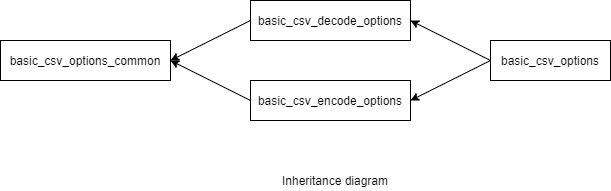

The diagram above was exported from draw.io. Its source (the exported page's mxGraphModel, read from the mxfile embedded in the PNG):
<mxGraphModel dx="1038" dy="498" grid="1" gridSize="10" guides="1" tooltips="1" connect="1" arrows="1" fold="1" page="1" pageScale="1" pageWidth="850" pageHeight="1100" math="0" shadow="0">
  <root>
    <mxCell id="0" />
    <mxCell id="1" parent="0" />
    <mxCell id="73PhMiG5mVZG5eabpBDo-1" value="basic_csv_options" style="rounded=0;whiteSpace=wrap;html=1;" parent="1" vertex="1">
      <mxGeometry x="520" y="160" width="120" height="40" as="geometry" />
    </mxCell>
    <mxCell id="73PhMiG5mVZG5eabpBDo-2" value="basic_csv_decode_options" style="rounded=0;whiteSpace=wrap;html=1;" parent="1" vertex="1">
      <mxGeometry x="280" y="120" width="160" height="40" as="geometry" />
    </mxCell>
    <mxCell id="73PhMiG5mVZG5eabpBDo-3" value="basic_csv_encode_options" style="rounded=0;whiteSpace=wrap;html=1;" parent="1" vertex="1">
      <mxGeometry x="280" y="200" width="160" height="40" as="geometry" />
    </mxCell>
    <mxCell id="73PhMiG5mVZG5eabpBDo-4" value="basic_csv_options_common" style="rounded=0;whiteSpace=wrap;html=1;" parent="1" vertex="1">
      <mxGeometry x="30" y="160" width="170" height="40" as="geometry" />
    </mxCell>
    <mxCell id="73PhMiG5mVZG5eabpBDo-5" value="" style="endArrow=classic;html=1;exitX=0;exitY=0.5;exitDx=0;exitDy=0;entryX=1;entryY=0.5;entryDx=0;entryDy=0;" parent="1" source="73PhMiG5mVZG5eabpBDo-3" target="73PhMiG5mVZG5eabpBDo-4" edge="1">
      <mxGeometry width="50" height="50" relative="1" as="geometry">
        <mxPoint x="30" y="310" as="sourcePoint" />
        <mxPoint x="80" y="260" as="targetPoint" />
      </mxGeometry>
    </mxCell>
    <mxCell id="73PhMiG5mVZG5eabpBDo-6" value="" style="endArrow=classic;html=1;exitX=0;exitY=0.5;exitDx=0;exitDy=0;" parent="1" source="73PhMiG5mVZG5eabpBDo-2" edge="1">
      <mxGeometry width="50" height="50" relative="1" as="geometry">
        <mxPoint x="160" y="130" as="sourcePoint" />
        <mxPoint x="200" y="180" as="targetPoint" />
      </mxGeometry>
    </mxCell>
    <mxCell id="73PhMiG5mVZG5eabpBDo-8" value="" style="endArrow=classic;html=1;entryX=1;entryY=0.5;entryDx=0;entryDy=0;exitX=0;exitY=0.5;exitDx=0;exitDy=0;" parent="1" source="73PhMiG5mVZG5eabpBDo-1" target="73PhMiG5mVZG5eabpBDo-2" edge="1">
      <mxGeometry width="50" height="50" relative="1" as="geometry">
        <mxPoint x="510" y="330" as="sourcePoint" />
        <mxPoint x="560" y="280" as="targetPoint" />
      </mxGeometry>
    </mxCell>
    <mxCell id="73PhMiG5mVZG5eabpBDo-9" value="" style="endArrow=classic;html=1;entryX=1;entryY=0.5;entryDx=0;entryDy=0;" parent="1" target="73PhMiG5mVZG5eabpBDo-3" edge="1">
      <mxGeometry width="50" height="50" relative="1" as="geometry">
        <mxPoint x="520" y="180" as="sourcePoint" />
        <mxPoint x="510" y="280" as="targetPoint" />
      </mxGeometry>
    </mxCell>
    <mxCell id="73PhMiG5mVZG5eabpBDo-10" value="Inheritance diagram" style="text;html=1;strokeColor=none;fillColor=none;align=center;verticalAlign=middle;whiteSpace=wrap;rounded=0;" parent="1" vertex="1">
      <mxGeometry x="305" y="290" width="120" height="20" as="geometry" />
    </mxCell>
  </root>
</mxGraphModel>